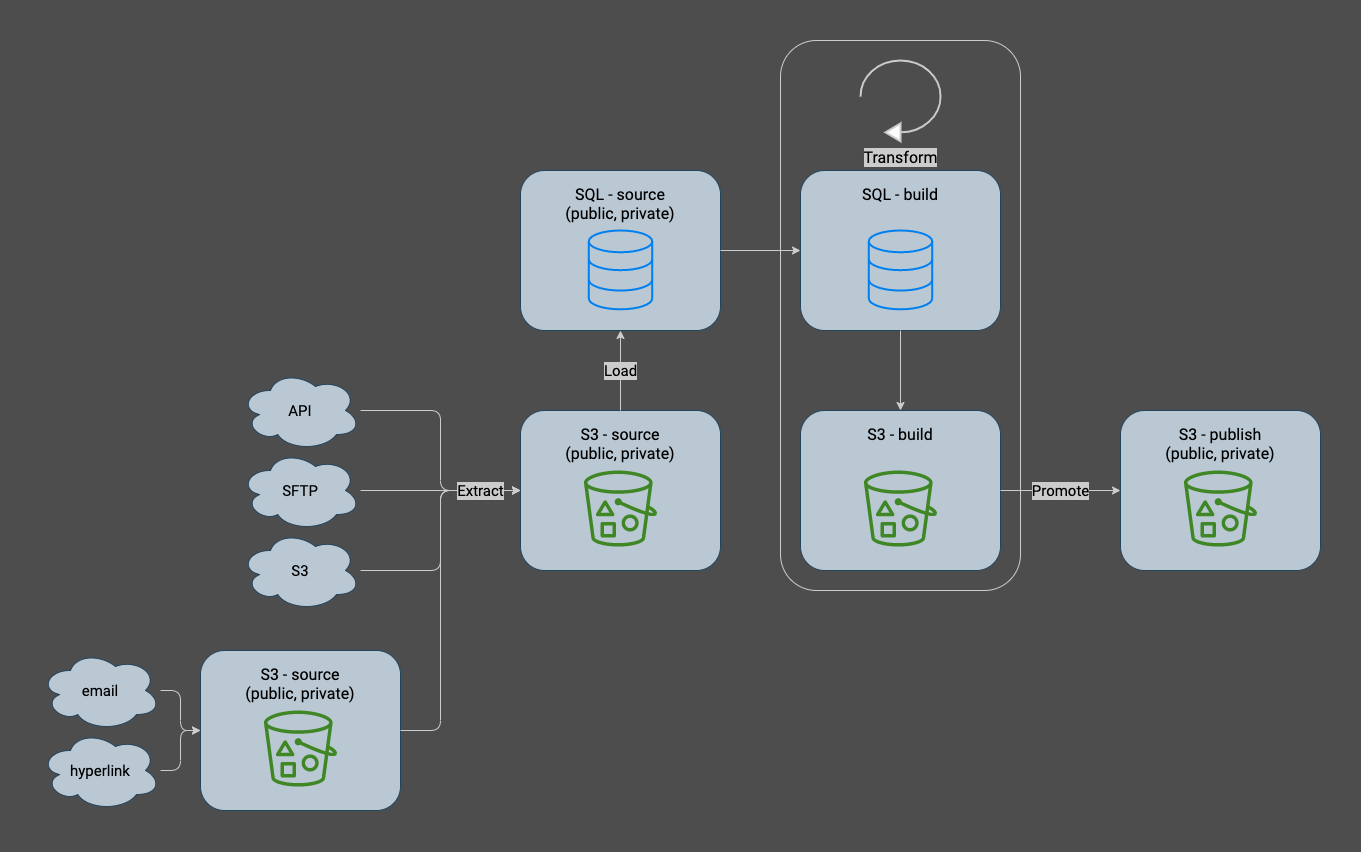

The diagram above was exported from draw.io. Its source (the exported page's mxGraphModel, read from the mxfile embedded in the PNG):
<mxGraphModel dx="1305" dy="851" grid="0" gridSize="10" guides="1" tooltips="1" connect="1" arrows="1" fold="1" page="1" pageScale="1" pageWidth="1600" pageHeight="900" background="#4D4D4D" math="0" shadow="0">
  <root>
    <mxCell id="0" />
    <mxCell id="1" parent="0" />
    <mxCell id="311" value="" style="rounded=1;whiteSpace=wrap;html=1;fontFamily=Roboto;fontSource=https%3A%2F%2Ffonts.googleapis.com%2Fcss%3Ffamily%3DRoboto;fontSize=15;fontColor=#000000;fillColor=none;strokeColor=#CCCCCC;" parent="1" vertex="1">
      <mxGeometry x="900" y="65" width="240" height="550" as="geometry" />
    </mxCell>
    <mxCell id="293" style="edgeStyle=orthogonalEdgeStyle;shape=connector;rounded=1;html=1;entryX=0;entryY=0.5;entryDx=0;entryDy=0;labelBackgroundColor=default;strokeColor=#CCCCCC;fontFamily=Roboto;fontSource=https%3A%2F%2Ffonts.googleapis.com%2Fcss%3Ffamily%3DRoboto;fontSize=15;fontColor=#000000;endArrow=classic;" parent="1" source="29" target="152" edge="1">
      <mxGeometry relative="1" as="geometry">
        <Array as="points">
          <mxPoint x="560" y="435" />
          <mxPoint x="560" y="515" />
        </Array>
      </mxGeometry>
    </mxCell>
    <mxCell id="29" value="API" style="ellipse;shape=cloud;whiteSpace=wrap;html=1;fontSize=15;fillColor=#bac8d3;strokeColor=#23445d;fontFamily=Roboto;fontSource=https%3A%2F%2Ffonts.googleapis.com%2Fcss%3Ffamily%3DRoboto;" parent="1" vertex="1">
      <mxGeometry x="360" y="395" width="120" height="80" as="geometry" />
    </mxCell>
    <mxCell id="297" style="edgeStyle=orthogonalEdgeStyle;shape=connector;rounded=1;html=1;entryX=0;entryY=0.5;entryDx=0;entryDy=0;labelBackgroundColor=default;strokeColor=#CCCCCC;fontFamily=Roboto;fontSource=https%3A%2F%2Ffonts.googleapis.com%2Fcss%3Ffamily%3DRoboto;fontSize=15;fontColor=#000000;endArrow=classic;" parent="1" source="35" target="282" edge="1">
      <mxGeometry relative="1" as="geometry" />
    </mxCell>
    <mxCell id="35" value="email" style="ellipse;shape=cloud;whiteSpace=wrap;html=1;fontSize=15;fillColor=#bac8d3;strokeColor=#23445d;fontFamily=Roboto;fontSource=https%3A%2F%2Ffonts.googleapis.com%2Fcss%3Ffamily%3DRoboto;" parent="1" vertex="1">
      <mxGeometry x="160" y="675.0000000000001" width="120" height="80" as="geometry" />
    </mxCell>
    <mxCell id="299" style="edgeStyle=orthogonalEdgeStyle;shape=connector;rounded=1;html=1;entryX=0;entryY=0.5;entryDx=0;entryDy=0;labelBackgroundColor=default;strokeColor=#CCCCCC;fontFamily=Roboto;fontSource=https%3A%2F%2Ffonts.googleapis.com%2Fcss%3Ffamily%3DRoboto;fontSize=15;fontColor=#000000;endArrow=classic;" parent="1" source="36" target="282" edge="1">
      <mxGeometry relative="1" as="geometry" />
    </mxCell>
    <mxCell id="36" value="hyperlink" style="ellipse;shape=cloud;whiteSpace=wrap;html=1;fontSize=15;fillColor=#bac8d3;strokeColor=#23445d;fontFamily=Roboto;fontSource=https%3A%2F%2Ffonts.googleapis.com%2Fcss%3Ffamily%3DRoboto;" parent="1" vertex="1">
      <mxGeometry x="160" y="755.0000000000002" width="120" height="80" as="geometry" />
    </mxCell>
    <mxCell id="294" style="edgeStyle=orthogonalEdgeStyle;shape=connector;rounded=1;html=1;entryX=0;entryY=0.5;entryDx=0;entryDy=0;labelBackgroundColor=default;strokeColor=#CCCCCC;fontFamily=Roboto;fontSource=https%3A%2F%2Ffonts.googleapis.com%2Fcss%3Ffamily%3DRoboto;fontSize=15;fontColor=#000000;endArrow=classic;" parent="1" source="37" target="152" edge="1">
      <mxGeometry relative="1" as="geometry" />
    </mxCell>
    <mxCell id="37" value="S3" style="ellipse;shape=cloud;whiteSpace=wrap;html=1;fontSize=15;fillColor=#bac8d3;strokeColor=#23445d;fontFamily=Roboto;fontSource=https%3A%2F%2Ffonts.googleapis.com%2Fcss%3Ffamily%3DRoboto;" parent="1" vertex="1">
      <mxGeometry x="360" y="555" width="120" height="80" as="geometry" />
    </mxCell>
    <mxCell id="295" style="edgeStyle=orthogonalEdgeStyle;shape=connector;rounded=1;html=1;entryX=0;entryY=0.5;entryDx=0;entryDy=0;labelBackgroundColor=default;strokeColor=#CCCCCC;fontFamily=Roboto;fontSource=https%3A%2F%2Ffonts.googleapis.com%2Fcss%3Ffamily%3DRoboto;fontSize=15;fontColor=#000000;endArrow=classic;" parent="1" source="150" target="152" edge="1">
      <mxGeometry relative="1" as="geometry" />
    </mxCell>
    <mxCell id="150" value="SFTP" style="ellipse;shape=cloud;whiteSpace=wrap;html=1;fontSize=15;fillColor=#bac8d3;strokeColor=#23445d;fontFamily=Roboto;fontSource=https%3A%2F%2Ffonts.googleapis.com%2Fcss%3Ffamily%3DRoboto;" parent="1" vertex="1">
      <mxGeometry x="360" y="475" width="120" height="80" as="geometry" />
    </mxCell>
    <mxCell id="153" value="" style="group;fontFamily=Roboto;fontSource=https%3A%2F%2Ffonts.googleapis.com%2Fcss%3Ffamily%3DRoboto;fontSize=10;" parent="1" vertex="1" connectable="0">
      <mxGeometry x="640" y="434.99999999999994" width="200" height="160" as="geometry" />
    </mxCell>
    <mxCell id="152" value="S3 -&amp;nbsp;source&lt;br style=&quot;border-color: var(--border-color);&quot;&gt;(public, private)" style="rounded=1;whiteSpace=wrap;html=1;fontFamily=Roboto;fontSize=16;fontColor=default;align=center;strokeColor=#23445d;fillColor=#bac8d3;fillStyle=solid;verticalAlign=top;spacing=10;fontSource=https%3A%2F%2Ffonts.googleapis.com%2Fcss%3Ffamily%3DRoboto;" parent="153" vertex="1">
      <mxGeometry width="200" height="160" as="geometry" />
    </mxCell>
    <mxCell id="32" value="" style="sketch=0;outlineConnect=0;fontColor=#232F3E;gradientColor=none;fillColor=#3F8624;strokeColor=none;dashed=0;verticalLabelPosition=bottom;verticalAlign=top;align=center;html=1;fontSize=16;fontStyle=0;aspect=fixed;pointerEvents=1;shape=mxgraph.aws4.bucket_with_objects;fontFamily=Roboto;fontSource=https%3A%2F%2Ffonts.googleapis.com%2Fcss%3Ffamily%3DRoboto;" parent="153" vertex="1">
      <mxGeometry x="63.41463414634143" y="60.000000000000114" width="73.17073170731707" height="76.09756097560975" as="geometry" />
    </mxCell>
    <mxCell id="160" value="" style="group;fontFamily=Roboto;fontSource=https%3A%2F%2Ffonts.googleapis.com%2Fcss%3Ffamily%3DRoboto;fontSize=10;" parent="1" vertex="1" connectable="0">
      <mxGeometry x="920" y="194.99999999999994" width="200" height="160" as="geometry" />
    </mxCell>
    <mxCell id="155" value="SQL - build" style="rounded=1;whiteSpace=wrap;html=1;fontFamily=Roboto;fontSize=16;fontColor=default;align=center;strokeColor=#23445d;fillColor=#bac8d3;fillStyle=solid;verticalAlign=top;spacing=10;fontSource=https%3A%2F%2Ffonts.googleapis.com%2Fcss%3Ffamily%3DRoboto;" parent="160" vertex="1">
      <mxGeometry width="200" height="160" as="geometry" />
    </mxCell>
    <mxCell id="159" value="" style="html=1;verticalLabelPosition=bottom;align=center;labelBackgroundColor=#ffffff;verticalAlign=top;strokeWidth=2;strokeColor=#0080F0;shadow=0;dashed=0;shape=mxgraph.ios7.icons.data;fontSize=16;fontColor=#000000;fillColor=none;fontFamily=Roboto;fontSource=https%3A%2F%2Ffonts.googleapis.com%2Fcss%3Ffamily%3DRoboto;" parent="160" vertex="1">
      <mxGeometry x="68.29268292682923" y="60.00000000000006" width="63.41463414634146" height="78.81" as="geometry" />
    </mxCell>
    <mxCell id="102" value="Load" style="edgeStyle=orthogonalEdgeStyle;html=1;fontSize=15;fontColor=#000000;strokeColor=#CCCCCC;exitX=0.5;exitY=0;exitDx=0;exitDy=0;entryX=0.5;entryY=1;entryDx=0;entryDy=0;fontFamily=Roboto;fontSource=https%3A%2F%2Ffonts.googleapis.com%2Fcss%3Ffamily%3DRoboto;labelBackgroundColor=#CCCCCC;labelBorderColor=none;" parent="1" source="152" target="313" edge="1">
      <mxGeometry relative="1" as="geometry">
        <mxPoint x="820" y="525" as="sourcePoint" />
        <mxPoint x="857" y="491" as="targetPoint" />
        <mxPoint as="offset" />
      </mxGeometry>
    </mxCell>
    <mxCell id="172" value="" style="group;fontFamily=Roboto;fontSource=https%3A%2F%2Ffonts.googleapis.com%2Fcss%3Ffamily%3DRoboto;fontSize=10;" parent="1" vertex="1" connectable="0">
      <mxGeometry x="1240" y="435" width="200" height="160" as="geometry" />
    </mxCell>
    <mxCell id="173" value="S3 - publish&lt;br&gt;(public, private)" style="rounded=1;whiteSpace=wrap;html=1;fontFamily=Roboto;fontSize=16;fontColor=default;align=center;strokeColor=#23445d;fillColor=#bac8d3;fillStyle=solid;verticalAlign=top;spacing=10;fontSource=https%3A%2F%2Ffonts.googleapis.com%2Fcss%3Ffamily%3DRoboto;" parent="172" vertex="1">
      <mxGeometry width="200" height="160" as="geometry" />
    </mxCell>
    <mxCell id="174" value="" style="sketch=0;outlineConnect=0;fontColor=#232F3E;gradientColor=none;fillColor=#3F8624;strokeColor=none;dashed=0;verticalLabelPosition=bottom;verticalAlign=top;align=center;html=1;fontSize=16;fontStyle=0;aspect=fixed;pointerEvents=1;shape=mxgraph.aws4.bucket_with_objects;fontFamily=Roboto;fontSource=https%3A%2F%2Ffonts.googleapis.com%2Fcss%3Ffamily%3DRoboto;" parent="172" vertex="1">
      <mxGeometry x="63.41463414634143" y="60.000000000000114" width="73.17073170731707" height="76.09756097560975" as="geometry" />
    </mxCell>
    <mxCell id="185" value="" style="edgeStyle=orthogonalEdgeStyle;shape=connector;rounded=1;html=1;labelBackgroundColor=#CCCCCC;strokeColor=#CCCCCC;fontFamily=Roboto;fontSource=https%3A%2F%2Ffonts.googleapis.com%2Fcss%3Ffamily%3DRoboto;fontSize=15;fontColor=#000000;endArrow=classic;labelBorderColor=none;exitX=0.5;exitY=1;exitDx=0;exitDy=0;entryX=0.5;entryY=0;entryDx=0;entryDy=0;" parent="1" source="155" target="304" edge="1">
      <mxGeometry relative="1" as="geometry">
        <mxPoint x="1180" y="355" as="sourcePoint" />
        <mxPoint x="1180" y="395" as="targetPoint" />
      </mxGeometry>
    </mxCell>
    <mxCell id="281" value="" style="group;fontFamily=Roboto;fontSource=https%3A%2F%2Ffonts.googleapis.com%2Fcss%3Ffamily%3DRoboto;fontSize=10;" parent="1" vertex="1" connectable="0">
      <mxGeometry x="320" y="675" width="200" height="160" as="geometry" />
    </mxCell>
    <mxCell id="282" value="S3 - source&lt;br&gt;(public, private)" style="rounded=1;whiteSpace=wrap;html=1;fontFamily=Roboto;fontSize=16;fontColor=default;align=center;strokeColor=#23445d;fillColor=#bac8d3;fillStyle=solid;verticalAlign=top;spacing=10;fontSource=https%3A%2F%2Ffonts.googleapis.com%2Fcss%3Ffamily%3DRoboto;" parent="281" vertex="1">
      <mxGeometry width="200" height="160" as="geometry" />
    </mxCell>
    <mxCell id="283" value="" style="sketch=0;outlineConnect=0;fontColor=#232F3E;gradientColor=none;fillColor=#3F8624;strokeColor=none;dashed=0;verticalLabelPosition=bottom;verticalAlign=top;align=center;html=1;fontSize=16;fontStyle=0;aspect=fixed;pointerEvents=1;shape=mxgraph.aws4.bucket_with_objects;fontFamily=Roboto;fontSource=https%3A%2F%2Ffonts.googleapis.com%2Fcss%3Ffamily%3DRoboto;" parent="281" vertex="1">
      <mxGeometry x="63.41463414634143" y="60.000000000000114" width="73.17073170731707" height="76.09756097560975" as="geometry" />
    </mxCell>
    <mxCell id="149" value="Extract" style="edgeStyle=orthogonalEdgeStyle;shape=connector;rounded=1;html=1;labelBackgroundColor=#CCCCCC;strokeColor=#CCCCCC;fontFamily=Roboto;fontSize=15;fontColor=#000000;endArrow=classic;entryX=0;entryY=0.5;entryDx=0;entryDy=0;fontSource=https%3A%2F%2Ffonts.googleapis.com%2Fcss%3Ffamily%3DRoboto;exitX=1;exitY=0.5;exitDx=0;exitDy=0;labelBorderColor=none;" parent="1" source="282" target="152" edge="1">
      <mxGeometry x="0.7778" relative="1" as="geometry">
        <mxPoint x="570" y="555" as="targetPoint" />
        <mxPoint x="520" y="755" as="sourcePoint" />
        <Array as="points">
          <mxPoint x="560" y="755" />
          <mxPoint x="560" y="515" />
        </Array>
        <mxPoint as="offset" />
      </mxGeometry>
    </mxCell>
    <mxCell id="303" value="" style="group;fontFamily=Roboto;fontSource=https%3A%2F%2Ffonts.googleapis.com%2Fcss%3Ffamily%3DRoboto;fontSize=10;" parent="1" vertex="1" connectable="0">
      <mxGeometry x="920" y="435" width="200" height="160" as="geometry" />
    </mxCell>
    <mxCell id="304" value="S3 - build" style="rounded=1;whiteSpace=wrap;html=1;fontFamily=Roboto;fontSize=16;fontColor=default;align=center;strokeColor=#23445d;fillColor=#bac8d3;fillStyle=solid;verticalAlign=top;spacing=10;fontSource=https%3A%2F%2Ffonts.googleapis.com%2Fcss%3Ffamily%3DRoboto;" parent="303" vertex="1">
      <mxGeometry width="200" height="160" as="geometry" />
    </mxCell>
    <mxCell id="305" value="" style="sketch=0;outlineConnect=0;fontColor=#232F3E;gradientColor=none;fillColor=#3F8624;strokeColor=none;dashed=0;verticalLabelPosition=bottom;verticalAlign=top;align=center;html=1;fontSize=16;fontStyle=0;aspect=fixed;pointerEvents=1;shape=mxgraph.aws4.bucket_with_objects;fontFamily=Roboto;fontSource=https%3A%2F%2Ffonts.googleapis.com%2Fcss%3Ffamily%3DRoboto;" parent="303" vertex="1">
      <mxGeometry x="63.41463414634143" y="60.000000000000114" width="73.17073170731707" height="76.09756097560975" as="geometry" />
    </mxCell>
    <mxCell id="310" value="Promote" style="edgeStyle=orthogonalEdgeStyle;shape=connector;rounded=1;html=1;labelBackgroundColor=#CCCCCC;strokeColor=#CCCCCC;fontFamily=Roboto;fontSize=15;fontColor=#000000;endArrow=classic;fontSource=https%3A%2F%2Ffonts.googleapis.com%2Fcss%3Ffamily%3DRoboto;labelBorderColor=none;exitX=1;exitY=0.5;exitDx=0;exitDy=0;entryX=0;entryY=0.5;entryDx=0;entryDy=0;" parent="1" source="304" target="173" edge="1">
      <mxGeometry relative="1" as="geometry">
        <mxPoint as="offset" />
        <mxPoint x="1130" y="525" as="sourcePoint" />
        <mxPoint x="1240" y="235" as="targetPoint" />
      </mxGeometry>
    </mxCell>
    <mxCell id="312" value="" style="group;fontFamily=Roboto;fontSource=https%3A%2F%2Ffonts.googleapis.com%2Fcss%3Ffamily%3DRoboto;fontSize=10;" parent="1" vertex="1" connectable="0">
      <mxGeometry x="640" y="194.99999999999994" width="200" height="160" as="geometry" />
    </mxCell>
    <mxCell id="313" value="SQL - source&lt;br&gt;(public, private)" style="rounded=1;whiteSpace=wrap;html=1;fontFamily=Roboto;fontSize=16;fontColor=default;align=center;strokeColor=#23445d;fillColor=#bac8d3;fillStyle=solid;verticalAlign=top;spacing=10;fontSource=https%3A%2F%2Ffonts.googleapis.com%2Fcss%3Ffamily%3DRoboto;" parent="312" vertex="1">
      <mxGeometry width="200" height="160" as="geometry" />
    </mxCell>
    <mxCell id="314" value="" style="html=1;verticalLabelPosition=bottom;align=center;labelBackgroundColor=#ffffff;verticalAlign=top;strokeWidth=2;strokeColor=#0080F0;shadow=0;dashed=0;shape=mxgraph.ios7.icons.data;fontSize=16;fontColor=#000000;fillColor=none;fontFamily=Roboto;fontSource=https%3A%2F%2Ffonts.googleapis.com%2Fcss%3Ffamily%3DRoboto;" parent="312" vertex="1">
      <mxGeometry x="68.29268292682923" y="60.00000000000006" width="63.41463414634146" height="78.81" as="geometry" />
    </mxCell>
    <mxCell id="302" value="Transform" style="html=1;verticalLabelPosition=bottom;align=center;labelBackgroundColor=#CCCCCC;verticalAlign=top;strokeWidth=2;strokeColor=#CCCCCC;shadow=0;dashed=0;shape=mxgraph.ios7.icons.reload;fontFamily=Roboto;fontSource=https%3A%2F%2Ffonts.googleapis.com%2Fcss%3Ffamily%3DRoboto;fontSize=16;fontColor=#000000;labelBorderColor=none;horizontal=1;direction=west;" parent="1" vertex="1">
      <mxGeometry x="979.92" y="85" width="80.17" height="80.84" as="geometry" />
    </mxCell>
    <mxCell id="315" value="" style="edgeStyle=orthogonalEdgeStyle;html=1;fontSize=15;fontColor=#000000;strokeColor=#CCCCCC;exitX=1;exitY=0.5;exitDx=0;exitDy=0;entryX=0;entryY=0.5;entryDx=0;entryDy=0;fontFamily=Roboto;fontSource=https%3A%2F%2Ffonts.googleapis.com%2Fcss%3Ffamily%3DRoboto;labelBackgroundColor=#CCCCCC;labelBorderColor=none;" parent="1" source="313" target="155" edge="1">
      <mxGeometry relative="1" as="geometry">
        <mxPoint x="870" y="415.0000000000002" as="sourcePoint" />
        <mxPoint x="870" y="335.0000000000002" as="targetPoint" />
        <mxPoint as="offset" />
      </mxGeometry>
    </mxCell>
  </root>
</mxGraphModel>